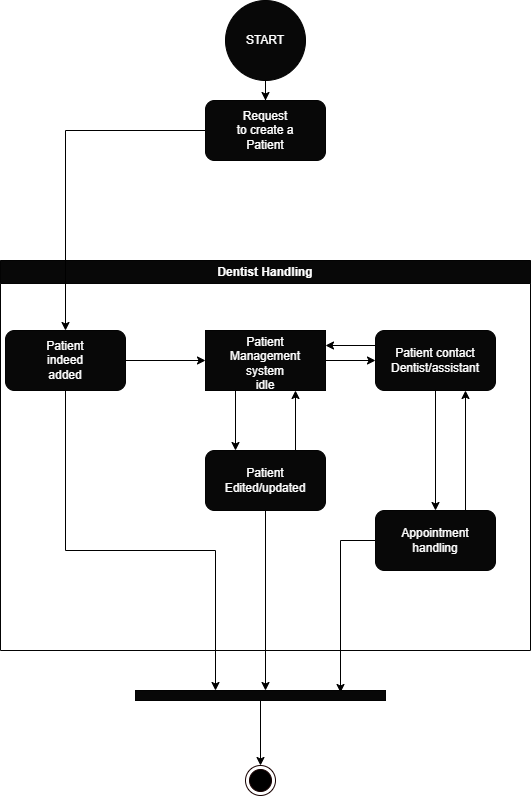

The diagram above was exported from draw.io. Its source (the exported page's mxGraphModel, read from the mxfile embedded in the PNG):
<mxGraphModel dx="794" dy="470" grid="1" gridSize="10" guides="1" tooltips="1" connect="1" arrows="1" fold="1" page="1" pageScale="1" pageWidth="850" pageHeight="1100" math="0" shadow="0">
  <root>
    <mxCell id="0" />
    <mxCell id="1" parent="0" />
    <mxCell id="thTUDYT9727yuJ3dZ6Cn-4" value="" style="edgeStyle=orthogonalEdgeStyle;rounded=0;orthogonalLoop=1;jettySize=auto;html=1;fontColor=#FFFFFF;" edge="1" parent="1" source="thTUDYT9727yuJ3dZ6Cn-1" target="thTUDYT9727yuJ3dZ6Cn-3">
      <mxGeometry relative="1" as="geometry" />
    </mxCell>
    <mxCell id="thTUDYT9727yuJ3dZ6Cn-1" value="" style="ellipse;whiteSpace=wrap;html=1;aspect=fixed;strokeColor=#030303;fillColor=#080808;" vertex="1" parent="1">
      <mxGeometry x="370" y="30" width="80" height="80" as="geometry" />
    </mxCell>
    <mxCell id="thTUDYT9727yuJ3dZ6Cn-2" value="&lt;font color=&quot;#ffffff&quot;&gt;Dentist Handling&lt;/font&gt;" style="swimlane;whiteSpace=wrap;html=1;strokeColor=#030303;fillColor=#080808;" vertex="1" parent="1">
      <mxGeometry x="145" y="290" width="530" height="390" as="geometry" />
    </mxCell>
    <mxCell id="thTUDYT9727yuJ3dZ6Cn-7" value="" style="rounded=1;whiteSpace=wrap;html=1;strokeColor=#030303;fontColor=#FFFFFF;fillColor=#080808;" vertex="1" parent="thTUDYT9727yuJ3dZ6Cn-2">
      <mxGeometry x="5" y="70" width="120" height="60" as="geometry" />
    </mxCell>
    <mxCell id="thTUDYT9727yuJ3dZ6Cn-8" value="Patient indeed added" style="text;strokeColor=none;align=center;fillColor=none;html=1;verticalAlign=middle;whiteSpace=wrap;rounded=0;fontColor=#FFFFFF;" vertex="1" parent="thTUDYT9727yuJ3dZ6Cn-2">
      <mxGeometry x="35" y="85" width="60" height="30" as="geometry" />
    </mxCell>
    <mxCell id="thTUDYT9727yuJ3dZ6Cn-12" style="edgeStyle=orthogonalEdgeStyle;rounded=0;orthogonalLoop=1;jettySize=auto;html=1;fontColor=#FFFFFF;" edge="1" parent="thTUDYT9727yuJ3dZ6Cn-2" source="thTUDYT9727yuJ3dZ6Cn-10" target="thTUDYT9727yuJ3dZ6Cn-11">
      <mxGeometry relative="1" as="geometry" />
    </mxCell>
    <mxCell id="thTUDYT9727yuJ3dZ6Cn-10" value="" style="rounded=0;whiteSpace=wrap;html=1;strokeColor=#030303;fontColor=#FFFFFF;fillColor=#080808;" vertex="1" parent="thTUDYT9727yuJ3dZ6Cn-2">
      <mxGeometry x="205" y="70" width="120" height="60" as="geometry" />
    </mxCell>
    <mxCell id="thTUDYT9727yuJ3dZ6Cn-9" style="edgeStyle=orthogonalEdgeStyle;rounded=0;orthogonalLoop=1;jettySize=auto;html=1;fontColor=#FFFFFF;" edge="1" parent="thTUDYT9727yuJ3dZ6Cn-2" source="thTUDYT9727yuJ3dZ6Cn-7" target="thTUDYT9727yuJ3dZ6Cn-10">
      <mxGeometry relative="1" as="geometry">
        <mxPoint x="205" y="100" as="targetPoint" />
      </mxGeometry>
    </mxCell>
    <mxCell id="thTUDYT9727yuJ3dZ6Cn-14" style="edgeStyle=orthogonalEdgeStyle;rounded=0;orthogonalLoop=1;jettySize=auto;html=1;exitX=0;exitY=0.25;exitDx=0;exitDy=0;entryX=1;entryY=0.25;entryDx=0;entryDy=0;fontColor=#FFFFFF;" edge="1" parent="thTUDYT9727yuJ3dZ6Cn-2" source="thTUDYT9727yuJ3dZ6Cn-11" target="thTUDYT9727yuJ3dZ6Cn-10">
      <mxGeometry relative="1" as="geometry" />
    </mxCell>
    <mxCell id="thTUDYT9727yuJ3dZ6Cn-11" value="" style="rounded=1;whiteSpace=wrap;html=1;strokeColor=#030303;fontColor=#FFFFFF;fillColor=#080808;" vertex="1" parent="thTUDYT9727yuJ3dZ6Cn-2">
      <mxGeometry x="375" y="70" width="120" height="60" as="geometry" />
    </mxCell>
    <mxCell id="thTUDYT9727yuJ3dZ6Cn-13" value="Patient contact Dentist/assistant" style="text;strokeColor=none;align=center;fillColor=none;html=1;verticalAlign=middle;whiteSpace=wrap;rounded=0;fontColor=#FFFFFF;" vertex="1" parent="thTUDYT9727yuJ3dZ6Cn-2">
      <mxGeometry x="405" y="85" width="60" height="30" as="geometry" />
    </mxCell>
    <mxCell id="thTUDYT9727yuJ3dZ6Cn-15" value="Patient Management system&lt;br&gt;idle" style="text;strokeColor=none;align=center;fillColor=none;html=1;verticalAlign=middle;whiteSpace=wrap;rounded=0;fontColor=#FFFFFF;" vertex="1" parent="thTUDYT9727yuJ3dZ6Cn-2">
      <mxGeometry x="235" y="90" width="60" height="25" as="geometry" />
    </mxCell>
    <mxCell id="thTUDYT9727yuJ3dZ6Cn-6" style="edgeStyle=orthogonalEdgeStyle;rounded=0;orthogonalLoop=1;jettySize=auto;html=1;fontColor=#FFFFFF;entryX=0.5;entryY=0;entryDx=0;entryDy=0;" edge="1" parent="1" source="thTUDYT9727yuJ3dZ6Cn-3" target="thTUDYT9727yuJ3dZ6Cn-7">
      <mxGeometry relative="1" as="geometry">
        <mxPoint x="200" y="300" as="targetPoint" />
      </mxGeometry>
    </mxCell>
    <mxCell id="thTUDYT9727yuJ3dZ6Cn-3" value="" style="rounded=1;whiteSpace=wrap;html=1;fillColor=#080808;strokeColor=#030303;" vertex="1" parent="1">
      <mxGeometry x="350" y="130" width="120" height="60" as="geometry" />
    </mxCell>
    <mxCell id="thTUDYT9727yuJ3dZ6Cn-5" value="Request to create a Patient" style="text;strokeColor=none;align=center;fillColor=none;html=1;verticalAlign=middle;whiteSpace=wrap;rounded=0;fontColor=#FFFFFF;" vertex="1" parent="1">
      <mxGeometry x="380" y="145" width="60" height="30" as="geometry" />
    </mxCell>
    <mxCell id="thTUDYT9727yuJ3dZ6Cn-19" style="edgeStyle=orthogonalEdgeStyle;rounded=0;orthogonalLoop=1;jettySize=auto;html=1;exitX=0.75;exitY=0;exitDx=0;exitDy=0;entryX=0.75;entryY=1;entryDx=0;entryDy=0;fontColor=#FFFFFF;" edge="1" parent="1" source="thTUDYT9727yuJ3dZ6Cn-17" target="thTUDYT9727yuJ3dZ6Cn-10">
      <mxGeometry relative="1" as="geometry" />
    </mxCell>
    <mxCell id="thTUDYT9727yuJ3dZ6Cn-27" style="edgeStyle=orthogonalEdgeStyle;rounded=0;orthogonalLoop=1;jettySize=auto;html=1;fontColor=#FFFFFF;" edge="1" parent="1" source="thTUDYT9727yuJ3dZ6Cn-17">
      <mxGeometry relative="1" as="geometry">
        <mxPoint x="410" y="720" as="targetPoint" />
      </mxGeometry>
    </mxCell>
    <mxCell id="thTUDYT9727yuJ3dZ6Cn-17" value="" style="rounded=1;whiteSpace=wrap;html=1;strokeColor=#030303;fontColor=#FFFFFF;fillColor=#080808;" vertex="1" parent="1">
      <mxGeometry x="350" y="480" width="120" height="60" as="geometry" />
    </mxCell>
    <mxCell id="thTUDYT9727yuJ3dZ6Cn-18" value="Patient&lt;br&gt;Edited/updated" style="text;strokeColor=none;align=center;fillColor=none;html=1;verticalAlign=middle;whiteSpace=wrap;rounded=0;fontColor=#FFFFFF;" vertex="1" parent="1">
      <mxGeometry x="380" y="495" width="60" height="30" as="geometry" />
    </mxCell>
    <mxCell id="thTUDYT9727yuJ3dZ6Cn-20" style="edgeStyle=orthogonalEdgeStyle;rounded=0;orthogonalLoop=1;jettySize=auto;html=1;exitX=0.25;exitY=1;exitDx=0;exitDy=0;entryX=0.25;entryY=0;entryDx=0;entryDy=0;fontColor=#FFFFFF;" edge="1" parent="1" source="thTUDYT9727yuJ3dZ6Cn-10" target="thTUDYT9727yuJ3dZ6Cn-17">
      <mxGeometry relative="1" as="geometry" />
    </mxCell>
    <mxCell id="thTUDYT9727yuJ3dZ6Cn-21" style="edgeStyle=orthogonalEdgeStyle;rounded=0;orthogonalLoop=1;jettySize=auto;html=1;fontColor=#FFFFFF;" edge="1" parent="1" source="thTUDYT9727yuJ3dZ6Cn-11" target="thTUDYT9727yuJ3dZ6Cn-22">
      <mxGeometry relative="1" as="geometry">
        <mxPoint x="580" y="570" as="targetPoint" />
      </mxGeometry>
    </mxCell>
    <mxCell id="thTUDYT9727yuJ3dZ6Cn-25" style="edgeStyle=orthogonalEdgeStyle;rounded=0;orthogonalLoop=1;jettySize=auto;html=1;exitX=0.75;exitY=0;exitDx=0;exitDy=0;entryX=0.75;entryY=1;entryDx=0;entryDy=0;fontColor=#FFFFFF;" edge="1" parent="1" source="thTUDYT9727yuJ3dZ6Cn-22" target="thTUDYT9727yuJ3dZ6Cn-11">
      <mxGeometry relative="1" as="geometry" />
    </mxCell>
    <mxCell id="thTUDYT9727yuJ3dZ6Cn-28" style="edgeStyle=orthogonalEdgeStyle;rounded=0;orthogonalLoop=1;jettySize=auto;html=1;fontColor=#FFFFFF;entryX=0.2;entryY=0.18;entryDx=0;entryDy=0;entryPerimeter=0;" edge="1" parent="1" source="thTUDYT9727yuJ3dZ6Cn-22" target="thTUDYT9727yuJ3dZ6Cn-29">
      <mxGeometry relative="1" as="geometry">
        <mxPoint x="450" y="720" as="targetPoint" />
        <Array as="points">
          <mxPoint x="485" y="570" />
        </Array>
      </mxGeometry>
    </mxCell>
    <mxCell id="thTUDYT9727yuJ3dZ6Cn-22" value="" style="rounded=1;whiteSpace=wrap;html=1;strokeColor=#030303;fontColor=#FFFFFF;fillColor=#080808;" vertex="1" parent="1">
      <mxGeometry x="520" y="540" width="120" height="60" as="geometry" />
    </mxCell>
    <mxCell id="thTUDYT9727yuJ3dZ6Cn-23" value="Appointment handling" style="text;strokeColor=none;align=center;fillColor=none;html=1;verticalAlign=middle;whiteSpace=wrap;rounded=0;fontColor=#FFFFFF;" vertex="1" parent="1">
      <mxGeometry x="550" y="555" width="60" height="30" as="geometry" />
    </mxCell>
    <mxCell id="thTUDYT9727yuJ3dZ6Cn-26" style="edgeStyle=orthogonalEdgeStyle;rounded=0;orthogonalLoop=1;jettySize=auto;html=1;fontColor=#FFFFFF;" edge="1" parent="1" source="thTUDYT9727yuJ3dZ6Cn-7">
      <mxGeometry relative="1" as="geometry">
        <mxPoint x="360" y="720" as="targetPoint" />
        <Array as="points">
          <mxPoint x="210" y="580" />
          <mxPoint x="360" y="580" />
          <mxPoint x="360" y="720" />
        </Array>
      </mxGeometry>
    </mxCell>
    <mxCell id="thTUDYT9727yuJ3dZ6Cn-30" style="edgeStyle=orthogonalEdgeStyle;rounded=0;orthogonalLoop=1;jettySize=auto;html=1;fontColor=#FFFFFF;" edge="1" parent="1" source="thTUDYT9727yuJ3dZ6Cn-29" target="thTUDYT9727yuJ3dZ6Cn-31">
      <mxGeometry relative="1" as="geometry">
        <mxPoint x="405" y="810" as="targetPoint" />
      </mxGeometry>
    </mxCell>
    <mxCell id="thTUDYT9727yuJ3dZ6Cn-29" value="" style="html=1;points=[];perimeter=orthogonalPerimeter;strokeColor=#030303;fontColor=#FFFFFF;fillColor=#080808;direction=south;" vertex="1" parent="1">
      <mxGeometry x="280" y="720" width="250" height="10" as="geometry" />
    </mxCell>
    <mxCell id="thTUDYT9727yuJ3dZ6Cn-31" value="" style="ellipse;html=1;shape=endState;fillColor=#000000;strokeColor=#170000;fontColor=#FFFFFF;" vertex="1" parent="1">
      <mxGeometry x="390" y="795" width="30" height="30" as="geometry" />
    </mxCell>
    <mxCell id="thTUDYT9727yuJ3dZ6Cn-32" value="START" style="text;strokeColor=none;align=center;fillColor=none;html=1;verticalAlign=middle;whiteSpace=wrap;rounded=0;fontColor=#FFFFFF;" vertex="1" parent="1">
      <mxGeometry x="380" y="55" width="60" height="30" as="geometry" />
    </mxCell>
  </root>
</mxGraphModel>